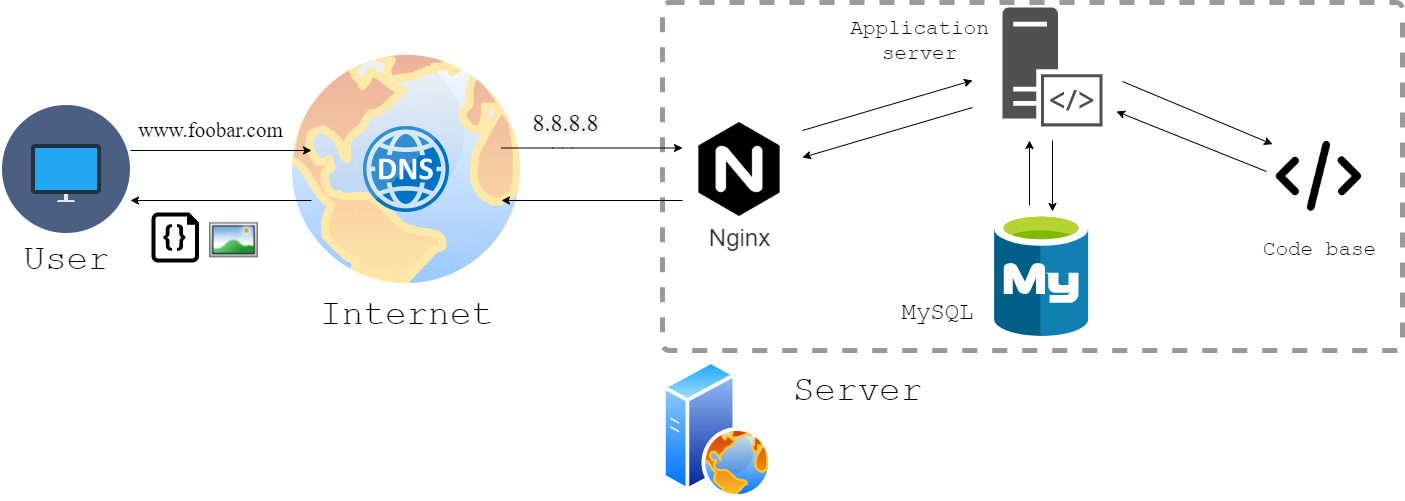

The diagram above was exported from draw.io. Its source (the exported page's mxGraphModel, read from the mxfile embedded in the PNG):
<mxGraphModel dx="1240" dy="689" grid="1" gridSize="10" guides="1" tooltips="1" connect="1" arrows="1" fold="1" page="1" pageScale="1" pageWidth="1169" pageHeight="827" math="0" shadow="0">
  <root>
    <mxCell id="0" />
    <mxCell id="1" parent="0" />
    <mxCell id="Z4w5q5qpz8hOZYEyA0r1-2" value="" style="aspect=fixed;perimeter=ellipsePerimeter;html=1;align=center;shadow=0;dashed=0;spacingTop=3;image;image=img/lib/active_directory/internet_globe.svg;opacity=40;" parent="1" vertex="1">
      <mxGeometry x="296" y="181" width="256" height="256" as="geometry" />
    </mxCell>
    <mxCell id="2" value="&lt;span style=&quot;font-size: 36px&quot;&gt;&lt;font face=&quot;Courier New&quot;&gt;Internet&lt;/font&gt;&lt;/span&gt;" style="text;html=1;align=center;verticalAlign=middle;resizable=0;points=[];autosize=1;" parent="1" vertex="1">
      <mxGeometry x="329" y="437" width="190" height="30" as="geometry" />
    </mxCell>
    <mxCell id="Z4w5q5qpz8hOZYEyA0r1-9" value="" style="aspect=fixed;html=1;points=[];align=center;image;fontSize=12;image=img/lib/mscae/DNS.svg;fontFamily=Helvetica;fontColor=#000000;strokeColor=#000000;strokeWidth=2;fillColor=#ffffff;" parent="1" vertex="1">
      <mxGeometry x="381" y="266" width="86" height="86" as="geometry" />
    </mxCell>
    <mxCell id="Z4w5q5qpz8hOZYEyA0r1-10" value="" style="rounded=1;whiteSpace=wrap;html=1;absoluteArcSize=1;arcSize=14;strokeWidth=5;opacity=40;dashed=1;" parent="1" vertex="1">
      <mxGeometry x="680" y="142" width="740" height="348" as="geometry" />
    </mxCell>
    <mxCell id="Z4w5q5qpz8hOZYEyA0r1-11" value="" style="shape=image;html=1;verticalAlign=top;verticalLabelPosition=bottom;labelBackgroundColor=#ffffff;imageAspect=0;aspect=fixed;image=https://cdn1.iconfinder.com/data/icons/flat-business-icons/128/desktop-128.png;dashed=1;strokeWidth=5;" parent="1" vertex="1">
      <mxGeometry x="20" y="245" width="128" height="128" as="geometry" />
    </mxCell>
    <mxCell id="Z4w5q5qpz8hOZYEyA0r1-12" value="&lt;font style=&quot;font-size: 36px&quot; face=&quot;Courier New&quot;&gt;User&lt;/font&gt;" style="text;html=1;align=center;verticalAlign=middle;resizable=0;points=[];autosize=1;" parent="1" vertex="1">
      <mxGeometry x="34" y="389" width="100" height="20" as="geometry" />
    </mxCell>
    <mxCell id="Z4w5q5qpz8hOZYEyA0r1-13" value="" style="endArrow=classic;html=1;exitX=1;exitY=0.5;exitDx=0;exitDy=0;" parent="1" edge="1">
      <mxGeometry width="50" height="50" relative="1" as="geometry">
        <mxPoint x="147.9999999999999" y="290" as="sourcePoint" />
        <mxPoint x="329" y="290" as="targetPoint" />
      </mxGeometry>
    </mxCell>
    <mxCell id="Z4w5q5qpz8hOZYEyA0r1-15" value="" style="endArrow=classic;html=1;exitX=1;exitY=0.5;exitDx=0;exitDy=0;" parent="1" edge="1">
      <mxGeometry width="50" height="50" relative="1" as="geometry">
        <mxPoint x="329" y="340" as="sourcePoint" />
        <mxPoint x="148" y="340" as="targetPoint" />
      </mxGeometry>
    </mxCell>
    <mxCell id="Z4w5q5qpz8hOZYEyA0r1-17" value="" style="endArrow=classic;html=1;exitX=1;exitY=0.5;exitDx=0;exitDy=0;" parent="1" edge="1">
      <mxGeometry width="50" height="50" relative="1" as="geometry">
        <mxPoint x="519" y="287.5" as="sourcePoint" />
        <mxPoint x="700.0000000000002" y="287.5" as="targetPoint" />
        <Array as="points">
          <mxPoint x="580" y="287.5" />
        </Array>
      </mxGeometry>
    </mxCell>
    <mxCell id="Z4w5q5qpz8hOZYEyA0r1-18" value="" style="endArrow=classic;html=1;exitX=1;exitY=0.5;exitDx=0;exitDy=0;" parent="1" edge="1">
      <mxGeometry width="50" height="50" relative="1" as="geometry">
        <mxPoint x="700.0000000000002" y="340" as="sourcePoint" />
        <mxPoint x="519" y="340" as="targetPoint" />
      </mxGeometry>
    </mxCell>
    <mxCell id="Z4w5q5qpz8hOZYEyA0r1-19" value="" style="aspect=fixed;perimeter=ellipsePerimeter;html=1;align=center;shadow=0;dashed=0;spacingTop=3;image;image=img/lib/active_directory/web_server.svg;strokeWidth=5;" parent="1" vertex="1">
      <mxGeometry x="680" y="500" width="110" height="137.5" as="geometry" />
    </mxCell>
    <mxCell id="Z4w5q5qpz8hOZYEyA0r1-20" value="" style="shape=image;html=1;verticalAlign=top;verticalLabelPosition=bottom;labelBackgroundColor=#ffffff;imageAspect=0;aspect=fixed;image=https://cdn4.iconfinder.com/data/icons/logos-brands-5/24/nginx-128.png;dashed=1;strokeWidth=5;" parent="1" vertex="1">
      <mxGeometry x="710" y="262" width="94" height="94" as="geometry" />
    </mxCell>
    <mxCell id="Z4w5q5qpz8hOZYEyA0r1-21" value="" style="aspect=fixed;html=1;points=[];align=center;image;fontSize=12;image=img/lib/mscae/Azure_Database_for_MySQL_servers.svg;dashed=1;strokeWidth=5;" parent="1" vertex="1">
      <mxGeometry x="1012.12" y="352" width="94.24" height="124" as="geometry" />
    </mxCell>
    <mxCell id="Z4w5q5qpz8hOZYEyA0r1-22" value="" style="pointerEvents=1;shadow=0;dashed=0;html=1;strokeColor=none;fillColor=#505050;labelPosition=center;verticalLabelPosition=bottom;verticalAlign=top;outlineConnect=0;align=center;shape=mxgraph.office.servers.server_side_code;" parent="1" vertex="1">
      <mxGeometry x="1020" y="147" width="100" height="119" as="geometry" />
    </mxCell>
    <mxCell id="Z4w5q5qpz8hOZYEyA0r1-33" value="" style="endArrow=classic;html=1;entryX=0.614;entryY=-0.008;entryDx=0;entryDy=0;entryPerimeter=0;" parent="1" edge="1" target="Z4w5q5qpz8hOZYEyA0r1-21">
      <mxGeometry width="50" height="50" relative="1" as="geometry">
        <mxPoint x="1070" y="280" as="sourcePoint" />
        <mxPoint x="880" y="380" as="targetPoint" />
        <Array as="points" />
      </mxGeometry>
    </mxCell>
    <mxCell id="Z4w5q5qpz8hOZYEyA0r1-38" value="" style="endArrow=classic;html=1;" parent="1" edge="1">
      <mxGeometry width="50" height="50" relative="1" as="geometry">
        <mxPoint x="1047" y="345" as="sourcePoint" />
        <mxPoint x="1047" y="280" as="targetPoint" />
        <Array as="points" />
      </mxGeometry>
    </mxCell>
    <mxCell id="Z4w5q5qpz8hOZYEyA0r1-40" value="" style="endArrow=classic;html=1;" parent="1" edge="1">
      <mxGeometry width="50" height="50" relative="1" as="geometry">
        <mxPoint x="820" y="270" as="sourcePoint" />
        <mxPoint x="990" y="220" as="targetPoint" />
      </mxGeometry>
    </mxCell>
    <mxCell id="Z4w5q5qpz8hOZYEyA0r1-41" value="" style="endArrow=classic;html=1;" parent="1" edge="1">
      <mxGeometry width="50" height="50" relative="1" as="geometry">
        <mxPoint x="990" y="247" as="sourcePoint" />
        <mxPoint x="820" y="297" as="targetPoint" />
      </mxGeometry>
    </mxCell>
    <mxCell id="Z4w5q5qpz8hOZYEyA0r1-42" value="&lt;font style=&quot;font-size: 36px&quot; face=&quot;Courier New&quot;&gt;Server&lt;/font&gt;" style="text;html=1;align=center;verticalAlign=middle;resizable=0;points=[];autosize=1;" parent="1" vertex="1">
      <mxGeometry x="800" y="520" width="150" height="20" as="geometry" />
    </mxCell>
    <mxCell id="Z4w5q5qpz8hOZYEyA0r1-43" value="&lt;span style=&quot;color: rgba(0 , 0 , 0 , 0.8) ; font-family: , sans-serif ; text-align: left ; background-color: rgb(255 , 255 , 255)&quot;&gt;&lt;font style=&quot;font-size: 24px&quot;&gt;Nginx&lt;/font&gt;&lt;/span&gt;" style="text;html=1;align=center;verticalAlign=middle;resizable=0;points=[];autosize=1;" parent="1" vertex="1">
      <mxGeometry x="717" y="367" width="80" height="20" as="geometry" />
    </mxCell>
    <mxCell id="Z4w5q5qpz8hOZYEyA0r1-44" value="&lt;font face=&quot;Courier New&quot; style=&quot;font-size: 21px&quot;&gt;Application&lt;br&gt;server&lt;/font&gt;" style="text;html=1;align=center;verticalAlign=middle;resizable=0;points=[];autosize=1;" parent="1" vertex="1">
      <mxGeometry x="862.12" y="160" width="150" height="40" as="geometry" />
    </mxCell>
    <mxCell id="Z4w5q5qpz8hOZYEyA0r1-46" value="&lt;font style=&quot;font-size: 24px&quot; face=&quot;Courier New&quot;&gt;MySQL&lt;/font&gt;" style="text;html=1;align=center;verticalAlign=middle;resizable=0;points=[];autosize=1;" parent="1" vertex="1">
      <mxGeometry x="910" y="442" width="90" height="20" as="geometry" />
    </mxCell>
    <mxCell id="Z4w5q5qpz8hOZYEyA0r1-47" value="&lt;font face=&quot;Times New Roman&quot; style=&quot;font-size: 21px&quot;&gt;www.foobar.com&lt;/font&gt;" style="text;html=1;align=center;verticalAlign=middle;resizable=0;points=[];autosize=1;" parent="1" vertex="1">
      <mxGeometry x="148" y="260" width="160" height="20" as="geometry" />
    </mxCell>
    <mxCell id="Z4w5q5qpz8hOZYEyA0r1-48" value="&lt;span style=&quot;text-align: left ; background-color: rgb(249 , 242 , 244)&quot;&gt;&lt;font face=&quot;Times New Roman&quot; style=&quot;font-size: 24px&quot;&gt;8.8.8.8&lt;/font&gt;&lt;/span&gt;" style="text;html=1;align=center;verticalAlign=middle;resizable=0;points=[];autosize=1;" parent="1" vertex="1">
      <mxGeometry x="543" y="252" width="80" height="20" as="geometry" />
    </mxCell>
    <mxCell id="Z4w5q5qpz8hOZYEyA0r1-49" value="" style="verticalLabelPosition=bottom;html=1;verticalAlign=top;align=center;strokeColor=none;shape=mxgraph.azure.code_file;pointerEvents=1;dashed=1;fillColor=#000000;" parent="1" vertex="1">
      <mxGeometry x="169" y="352" width="47.5" height="50" as="geometry" />
    </mxCell>
    <mxCell id="Z4w5q5qpz8hOZYEyA0r1-50" value="" style="shape=image;html=1;verticalAlign=top;verticalLabelPosition=bottom;labelBackgroundColor=#ffffff;imageAspect=0;aspect=fixed;image=https://cdn1.iconfinder.com/data/icons/Momentum_MatteEntireSet/32/img-landscape.png;dashed=1;strokeWidth=5;fillColor=#000000;" parent="1" vertex="1">
      <mxGeometry x="227" y="356" width="49" height="49" as="geometry" />
    </mxCell>
    <mxCell id="p59XvtsYzzhTRoFimRZ7-2" value="" style="shape=image;html=1;verticalAlign=top;verticalLabelPosition=bottom;labelBackgroundColor=#ffffff;imageAspect=0;aspect=fixed;image=https://cdn0.iconfinder.com/data/icons/heroicons-ui/24/icon-code-128.png" vertex="1" parent="1">
      <mxGeometry x="1290" y="269.5" width="93" height="93" as="geometry" />
    </mxCell>
    <mxCell id="p59XvtsYzzhTRoFimRZ7-3" value="" style="endArrow=classic;html=1;entryX=0;entryY=0.25;entryDx=0;entryDy=0;" edge="1" parent="1">
      <mxGeometry width="50" height="50" relative="1" as="geometry">
        <mxPoint x="1140" y="221" as="sourcePoint" />
        <mxPoint x="1290" y="283.7499999999999" as="targetPoint" />
      </mxGeometry>
    </mxCell>
    <mxCell id="p59XvtsYzzhTRoFimRZ7-4" value="" style="endArrow=classic;html=1;" edge="1" parent="1">
      <mxGeometry width="50" height="50" relative="1" as="geometry">
        <mxPoint x="1284" y="311" as="sourcePoint" />
        <mxPoint x="1134" y="251" as="targetPoint" />
      </mxGeometry>
    </mxCell>
    <mxCell id="p59XvtsYzzhTRoFimRZ7-5" value="&lt;font face=&quot;Courier New&quot;&gt;&lt;span style=&quot;font-size: 21px&quot;&gt;Code base&lt;/span&gt;&lt;/font&gt;" style="text;html=1;align=center;verticalAlign=middle;resizable=0;points=[];autosize=1;" vertex="1" parent="1">
      <mxGeometry x="1271.5" y="379" width="130" height="20" as="geometry" />
    </mxCell>
  </root>
</mxGraphModel>